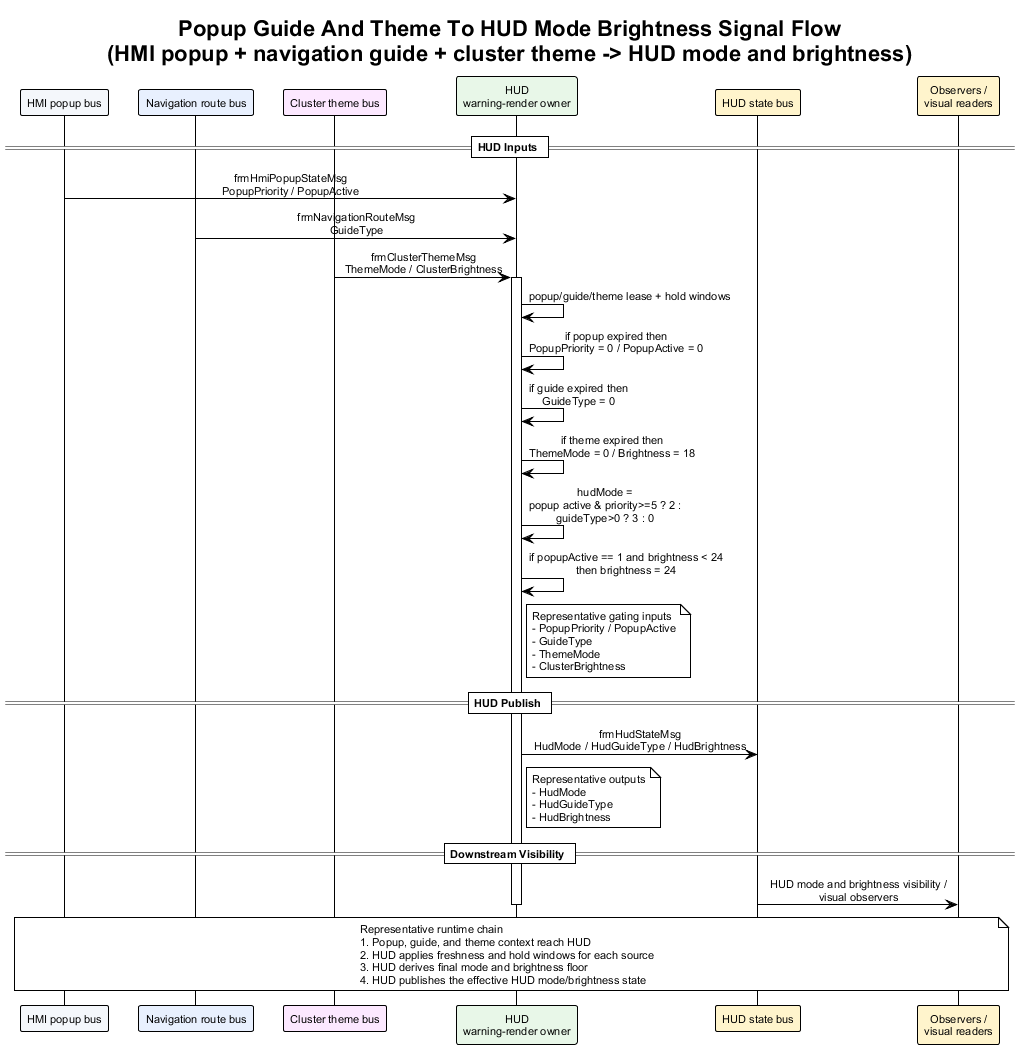

The diagram above was rendered by PlantUML. Its source (embedded in the PNG):
@startuml popup_guide_and_theme_to_hud_mode_brightness_signal_flow
!theme plain
skinparam backgroundColor #FFFFFF
skinparam defaultFontName Arial
skinparam defaultFontSize 11
skinparam sequenceMessageAlign center
skinparam responseMessageBelowArrow true

title Popup Guide And Theme To HUD Mode Brightness Signal Flow\n(HMI popup + navigation guide + cluster theme -> HUD mode and brightness)

participant "HMI popup bus" as Popup #F4F7FB
participant "Navigation route bus" as Nav #E8F0FE
participant "Cluster theme bus" as Theme #FCE8FF
participant "HUD\nwarning-render owner" as HUD #E8F7E8
participant "HUD state bus" as HudBus #FFF4CC
participant "Observers /\nvisual readers" as Obs #FFF4CC

== HUD Inputs ==

Popup -> HUD : frmHmiPopupStateMsg\nPopupPriority / PopupActive
Nav -> HUD : frmNavigationRouteMsg\nGuideType
Theme -> HUD : frmClusterThemeMsg\nThemeMode / ClusterBrightness
activate HUD
HUD -> HUD : popup/guide/theme lease + hold windows
HUD -> HUD : if popup expired then\nPopupPriority = 0 / PopupActive = 0
HUD -> HUD : if guide expired then\nGuideType = 0
HUD -> HUD : if theme expired then\nThemeMode = 0 / Brightness = 18
HUD -> HUD : hudMode =\npopup active & priority>=5 ? 2 :\nguideType>0 ? 3 : 0
HUD -> HUD : if popupActive == 1 and brightness < 24\nthen brightness = 24
note right of HUD
Representative gating inputs
- PopupPriority / PopupActive
- GuideType
- ThemeMode
- ClusterBrightness
end note

== HUD Publish ==

HUD -> HudBus : frmHudStateMsg\nHudMode / HudGuideType / HudBrightness
note right of HUD
Representative outputs
- HudMode
- HudGuideType
- HudBrightness
end note

== Downstream Visibility ==

HudBus -> Obs : HUD mode and brightness visibility /\nvisual observers
deactivate HUD

note over Popup, Obs
Representative runtime chain
1. Popup, guide, and theme context reach HUD
2. HUD applies freshness and hold windows for each source
3. HUD derives final mode and brightness floor
4. HUD publishes the effective HUD mode/brightness state
end note

@enduml